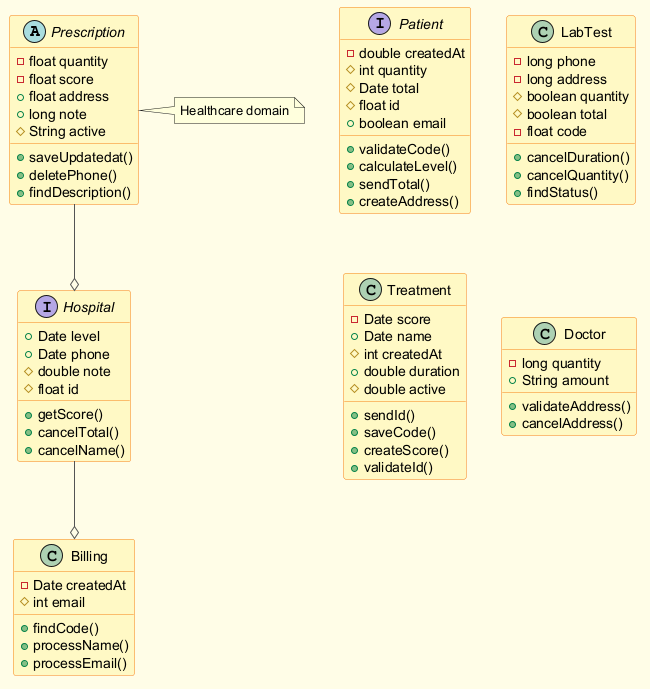

The diagram above was rendered by PlantUML. Its source (embedded in the PNG):
@startuml
skinparam backgroundColor #FFFDE7
skinparam classBackgroundColor #FFF9C4
skinparam classBorderColor #F57F17
skinparam ArrowColor #555555
abstract class Prescription {
  -float quantity
  -float score
  +float address
  +long note
  #String active
  +saveUpdatedat()
  +deletePhone()
  +findDescription()
}
interface Patient {
  -double createdAt
  #int quantity
  #Date total
  #float id
  +boolean email
  +validateCode()
  +calculateLevel()
  +sendTotal()
  +createAddress()
}
class LabTest {
  -long phone
  -long address
  #boolean quantity
  #boolean total
  -float code
  +cancelDuration()
  +cancelQuantity()
  +findStatus()
}
class Treatment {
  -Date score
  +Date name
  #int createdAt
  +double duration
  #double active
  +sendId()
  +saveCode()
  +createScore()
  +validateId()
}
class Billing {
  -Date createdAt
  #int email
  +findCode()
  +processName()
  +processEmail()
}
interface Hospital {
  +Date level
  +Date phone
  #double note
  #float id
  +getScore()
  +cancelTotal()
  +cancelName()
}
class Doctor {
  -long quantity
  +String amount
  +validateAddress()
  +cancelAddress()
}
Prescription --o Hospital
Hospital --o Billing
note right of Prescription : Healthcare domain
@enduml